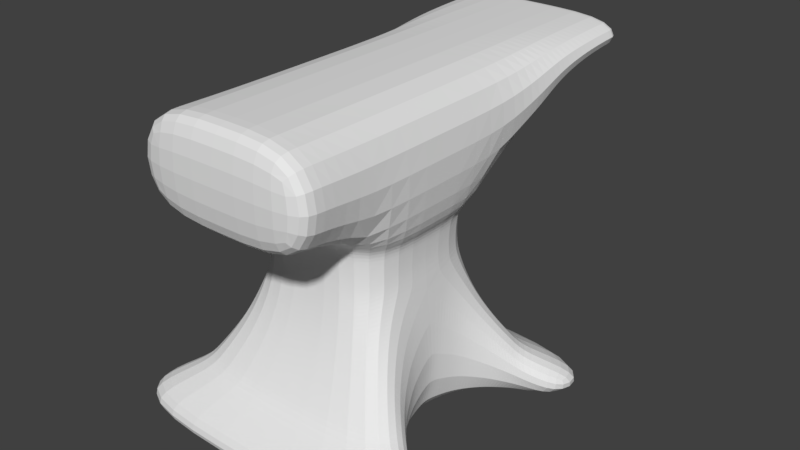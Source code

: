# Source: anvil.blend  (saved by Blender 2.79.0; exported with 4.5.12 LTS)
import bpy
from mathutils import Matrix  # noqa: F401  (used for matrix-valued properties, if any)

bpy.ops.wm.read_factory_settings(use_empty=True)
scene = bpy.context.scene
scene.name = 'Scene'

# ---- collections
col_collection_1 = bpy.data.collections.new('Collection 1'); scene.collection.children.link(col_collection_1)

# ---- world
world_world = bpy.data.worlds.new('World'); scene.world = world_world
world_world.color = (0.05088, 0.05088, 0.05088)
world_world.use_sun_shadow = False
world_world.sun_shadow_jitter_overblur = 0.0
world_world.cycles.sampling_method = 'MANUAL'

# ---- meshes
me_cube_001 = bpy.data.meshes.new('Cube.001')
me_cube_001.from_pydata([(1.0, -1.0, -0.9792), (0.988, -0.988, -0.8257), (1.0, 1.0, -0.9792), (0.988, 0.988, -0.8257), (0.5471, -0.5536, 0.3938), (0.5471, 0.5536, 0.3938), (0.7235, -0.7418, -0.6824), (0.6629, -0.6812, -0.5927), (0.6094, -0.6277, -0.503), (0.563, -0.5813, -0.4133), (0.5237, -0.542, -0.3237), (0.4916, -0.5099, -0.234), (0.4667, -0.4849, -0.1443), (0.4488, -0.4671, -0.05461), (0.4381, -0.4564, 0.03507), (0.4345, -0.4528, 0.1248), (0.4381, -0.4564, 0.2144), (0.4488, -0.4671, 0.3041), (0.4488, 0.4671, 0.3041), (0.4381, 0.4564, 0.2144), (0.4345, 0.4528, 0.1248), (0.4381, 0.4564, 0.03507), (0.4488, 0.4671, -0.05461), (0.4667, 0.4849, -0.1443), (0.4916, 0.5099, -0.234), (0.5237, 0.542, -0.3237), (0.563, 0.5813, -0.4133), (0.6094, 0.6277, -0.503), (0.6629, 0.6812, -0.5927), (0.7235, 0.7418, -0.6824), (0.5918, -0.5918, 1.102), (0.5918, 0.5918, 1.102), (0.5918, -1.08, 0.4938), (0.5918, -1.08, 1.102), (0.5918, -0.9282, 0.4938), (0.5918, -0.9282, 1.102), (0.5918, 1.693, 0.8937), (0.5918, 1.693, 1.102), (0.5918, 1.597, 0.8909), (0.5918, 1.414, 0.8695), (0.5918, 1.23, 0.824), (0.5918, 1.047, 0.7453), (0.5918, 0.8632, 0.5977), (0.5918, 1.597, 1.102), (0.5918, 1.414, 1.102), (0.5918, 1.23, 1.102), (0.5918, 1.047, 1.102), (0.5918, 0.8632, 1.102), (0.0, 1.0, -0.9792), (0.0, 0.988, -0.8257), (0.0, -1.0, -0.9792), (0.0, -0.988, -0.8257), (0.0, 0.5473, 0.3938), (0.0, -0.5473, 0.3938), (0.0, 0.7418, -0.6824), (0.0, 0.6812, -0.5927), (0.0, 0.6277, -0.503), (0.0, 0.5813, -0.4133), (0.0, 0.542, -0.3237), (0.0, 0.5099, -0.234), (0.0, 0.4849, -0.1443), (0.0, 0.4671, -0.05461), (0.0, 0.4564, 0.03507), (0.0, 0.4528, 0.1248), (0.0, 0.4564, 0.2144), (0.0, 0.4671, 0.3041), (0.0, -0.7418, -0.6824), (0.0, -0.6812, -0.5927), (0.0, -0.6277, -0.503), (0.0, -0.5813, -0.4133), (0.0, -0.542, -0.3237), (0.0, -0.5099, -0.234), (0.0, -0.4849, -0.1443), (0.0, -0.4671, -0.05461), (0.0, -0.4564, 0.03507), (0.0, -0.4528, 0.1248), (0.0, -0.4564, 0.2144), (0.0, -0.4671, 0.3041), (0.0, 0.5918, 1.102), (0.0, -0.5918, 1.102), (0.0, -1.08, 0.4938), (0.0, -1.08, 1.102), (0.0, -0.9282, 1.102), (0.0, -0.9282, 0.4938), (0.0, 1.693, 0.8937), (0.0, 1.693, 1.102), (0.0, 0.8632, 1.102), (0.0, 1.047, 1.102), (0.0, 1.23, 1.102), (0.0, 1.414, 1.102), (0.0, 1.597, 1.102), (0.0, 0.8632, 0.5977), (0.0, 1.047, 0.7453), (0.0, 1.23, 0.824), (0.0, 1.414, 0.8695), (0.0, 1.597, 0.8909), (0.6615, -0.3494, -0.9792), (0.5237, -0.2864, -0.3237), (0.4916, -0.2262, -0.234), (0.4667, -0.1597, -0.1443), (0.7681, -0.4849, -0.9792), (0.6094, -0.3989, -0.503), (0.563, -0.3456, -0.4133), (0.57, -0.09435, -0.9792), (0.4488, -0.0773, -0.05461), (0.9053, -0.6066, -0.9792), (0.7235, -0.497, -0.6824), (0.6629, -0.4516, -0.5927), (0.8313, 0.5511, -0.9792), (0.6629, 0.4516, -0.5927), (0.7235, 0.497, -0.6824), (1.0, 0.6693, -0.9792), (0.988, 0.6614, -0.8257), (0.7094, 0.4218, -0.9792), (0.6094, 0.3989, -0.503), (0.563, 0.3456, -0.4133), (0.5585, 7.796e-07, -0.9792), (0.4387, 3.194e-07, 0.02974), (0.57, 0.09433, -0.9792), (0.4488, 0.0773, -0.05461), (1.0, -0.6693, -0.9792), (0.988, -0.6614, -0.8257), (0.6223, 0.276, -0.9792), (0.5237, 0.2864, -0.3237), (0.4916, 0.2262, -0.234), (0.4667, 0.1597, -0.1443), (0.8369, -0.546, -0.9792), (0.7094, -0.4218, -0.9792), (0.628, -0.2728, -0.9792), (0.5942, -0.1952, -0.9792), (0.5918, 0.1949, -0.9792), (0.6615, 0.3495, -0.9792), (0.7659, 0.4868, -0.9792), (0.9053, 0.6066, -0.9792), (0.5396, 0.0, 0.3938), (0.4345, 0.0, 0.1248), (0.4381, 0.0, 0.2144), (0.4488, 0.0, 0.3041), (0.5918, 0.0, 1.102), (0.0, 0.0, 1.102), (0.0, -0.3494, -0.9792), (0.0, -0.4849, -0.9792), (0.0, -0.09435, -0.9792), (0.0, -0.6066, -0.9792), (0.0, 0.5511, -0.9792), (0.0, 0.4218, -0.9792), (0.0, 7.796e-07, -0.9792), (0.0, 0.09433, -0.9792), (0.0, 0.276, -0.9792), (0.0, -0.546, -0.9792), (0.0, -0.4218, -0.9792), (0.0, -0.2728, -0.9792), (0.0, -0.1952, -0.9792), (0.0, 0.1949, -0.9792), (0.0, 0.3495, -0.9792), (0.0, 0.4868, -0.9792), (0.0, 0.6066, -0.9792), (0.0, -0.6693, -0.9792), (0.0, 0.6693, -0.9792)], [], [(48, 49, 3, 2), (2, 3, 112, 111), (83, 34, 32, 80), (77, 17, 4, 53), (137, 18, 5, 134), (1, 121, 106, 6), (6, 106, 107, 7), (7, 107, 101, 8), (8, 101, 102, 9), (9, 102, 97, 10), (10, 97, 98, 11), (11, 98, 99, 12), (12, 99, 104, 13), (13, 104, 117, 14), (117, 21, 20, 135), (135, 20, 19, 136), (136, 19, 18, 137), (51, 1, 6, 66), (66, 6, 7, 67), (67, 7, 8, 68), (68, 8, 9, 69), (69, 9, 10, 70), (70, 10, 11, 71), (71, 11, 12, 72), (72, 12, 13, 73), (73, 13, 14, 74), (74, 14, 15, 75), (75, 15, 16, 76), (76, 16, 17, 77), (134, 5, 31, 138), (80, 32, 33, 81), (34, 35, 33, 32), (4, 30, 35, 34), (53, 4, 34, 83), (43, 38, 36, 37), (90, 43, 37, 85), (78, 31, 47, 86), (86, 47, 46, 87), (87, 46, 45, 88), (88, 45, 44, 89), (89, 44, 43, 90), (31, 5, 42, 47), (47, 42, 41, 46), (46, 41, 40, 45), (45, 40, 39, 44), (44, 39, 38, 43), (39, 94, 95, 38), (40, 93, 94, 39), (41, 92, 93, 40), (42, 91, 92, 41), (5, 52, 91, 42), (36, 84, 85, 37), (30, 79, 82, 35), (35, 82, 81, 33), (38, 95, 84, 36), (138, 139, 79, 30), (19, 64, 65, 18), (20, 63, 64, 19), (21, 62, 63, 20), (22, 61, 62, 21), (23, 60, 61, 22), (24, 59, 60, 23), (25, 58, 59, 24), (26, 57, 58, 25), (27, 56, 57, 26), (28, 55, 56, 27), (29, 54, 55, 28), (3, 49, 54, 29), (18, 65, 52, 5), (0, 1, 51, 50), (114, 109, 28, 27), (119, 125, 23, 22), (110, 112, 3, 29), (103, 104, 99, 129), (124, 123, 25, 24), (115, 114, 27, 26), (120, 121, 1, 0), (125, 124, 24, 23), (109, 110, 29, 28), (123, 115, 26, 25), (116, 117, 104, 103), (105, 106, 121, 120), (126, 107, 106, 105), (100, 101, 107, 126), (127, 102, 101, 100), (96, 97, 102, 127), (128, 98, 97, 96), (129, 99, 98, 128), (118, 119, 117, 116), (130, 125, 119, 118), (122, 124, 125, 130), (131, 123, 124, 122), (113, 115, 123, 131), (132, 114, 115, 113), (108, 109, 114, 132), (31, 78, 139, 138), (4, 134, 138, 30), (16, 136, 137, 17), (15, 135, 136, 16), (14, 117, 135, 15), (17, 137, 134, 4), (117, 119, 22, 21), (110, 133, 111, 112), (109, 108, 133, 110), (111, 158, 48, 2), (50, 157, 120, 0), (118, 116, 146, 147), (130, 118, 147, 153), (122, 130, 153, 148), (131, 122, 148, 154), (113, 131, 154, 145), (132, 113, 145, 155), (103, 129, 152, 142), (108, 132, 155, 144), (133, 108, 144, 156), (126, 105, 143, 149), (116, 103, 142, 146), (127, 100, 141, 150), (100, 126, 149, 141), (128, 96, 140, 151), (96, 127, 150, 140), (129, 128, 151, 152), (105, 120, 157, 143), (111, 133, 156, 158)])
me_cube_001.use_remesh_preserve_volume = False
me_cube_001.use_remesh_preserve_attributes = False
me_cube_001.use_mirror_vertex_groups = False
me_cube_001.update()

# ---- objects
ob_cube = bpy.data.objects.new('Cube', me_cube_001)

# ---- transforms, parenting, visibility, modifiers, constraints
ob_cube.location = (0.1013, 0.0, 1.0)
ob_cube.lineart.crease_threshold = 0.0
_m = ob_cube.modifiers.new('Mirror', 'MIRROR')
_m.use_clip = True
_m = ob_cube.modifiers.new('Subsurf', 'SUBSURF')
_m.uv_smooth = 'PRESERVE_CORNERS'
_m.quality = 2
_m.levels = 3
_m.show_only_control_edges = False

# ---- collection membership
col_collection_1.objects.link(ob_cube)

# ---- scene / render settings (as saved in the file)
scene.frame_start = 1; scene.frame_end = 250; scene.frame_set(0)
scene.render.engine = 'CYCLES'
scene.render.resolution_percentage = 50
scene.render.dither_intensity = 0.0
scene.cycles.use_denoising = False
scene.cycles.samples = 128
scene.cycles.sampling_pattern = 'TABULATED_SOBOL'
scene.cycles.use_adaptive_sampling = False
scene.cycles.use_light_tree = False
scene.cycles.blur_glossy = 0.0
scene.cycles.sample_clamp_indirect = 0.0
scene.view_settings.view_transform = 'Standard'
bpy.context.view_layer.update()

# ---- added for rendering (the .blend has no active camera and no usable light): camera, sun
cam_auto = bpy.data.cameras.new('AutoCamera')
cam_auto.lens = 50.0
cam_auto.sensor_width = 36.0
cam_auto.clip_end = 1000.0
ob_auto_camera = bpy.data.objects.new('AutoCamera', cam_auto)
scene.collection.objects.link(ob_auto_camera)
ob_auto_camera.location = (3.80454, -4.13722, 4.02387)
ob_auto_camera.rotation_euler = (1.09748, -7.21219e-08, 0.694738)
scene.camera = ob_auto_camera
light_auto_sun = bpy.data.lights.new('AutoSun', 'SUN')
light_auto_sun.energy = 3.0
light_auto_sun.angle = 0.0523599
ob_auto_sun = bpy.data.objects.new('AutoSun', light_auto_sun)
scene.collection.objects.link(ob_auto_sun)
ob_auto_sun.rotation_euler = (0.872665, 0.174533, 0.523599)
bpy.context.view_layer.update()
